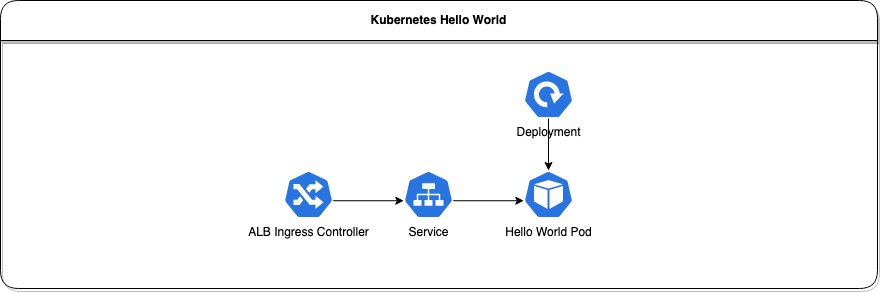

The diagram above was exported from draw.io. Its source (the exported page's mxGraphModel, read from the mxfile embedded in the PNG):
<mxGraphModel dx="1978" dy="1298" grid="0" gridSize="10" guides="1" tooltips="1" connect="1" arrows="1" fold="1" page="1" pageScale="1" pageWidth="827" pageHeight="1169" math="0" shadow="0">
  <root>
    <mxCell id="0" />
    <mxCell id="1" parent="0" />
    <mxCell id="p7XjKJz3IgidZ33O7g1o-1" value="Kubernetes Hello World" style="swimlane;whiteSpace=wrap;html=1;arcSize=15;startSize=40;rounded=1;shadow=1;" vertex="1" parent="1">
      <mxGeometry x="390" y="230" width="877" height="288" as="geometry">
        <mxRectangle x="41" y="20" width="100" height="40" as="alternateBounds" />
      </mxGeometry>
    </mxCell>
    <mxCell id="5Ti5kLhdoD_53tbEiyKw-1" value="ALB Ingress Controller" style="sketch=0;html=1;dashed=0;whitespace=wrap;fillColor=#2875E2;strokeColor=#ffffff;points=[[0.005,0.63,0],[0.1,0.2,0],[0.9,0.2,0],[0.5,0,0],[0.995,0.63,0],[0.72,0.99,0],[0.5,1,0],[0.28,0.99,0]];verticalLabelPosition=bottom;align=center;verticalAlign=top;shape=mxgraph.kubernetes.icon;prIcon=ing" vertex="1" parent="p7XjKJz3IgidZ33O7g1o-1">
      <mxGeometry x="283" y="170" width="50" height="48" as="geometry" />
    </mxCell>
    <mxCell id="5Ti5kLhdoD_53tbEiyKw-2" value="Service" style="sketch=0;html=1;dashed=0;whitespace=wrap;fillColor=#2875E2;strokeColor=#ffffff;points=[[0.005,0.63,0],[0.1,0.2,0],[0.9,0.2,0],[0.5,0,0],[0.995,0.63,0],[0.72,0.99,0],[0.5,1,0],[0.28,0.99,0]];verticalLabelPosition=bottom;align=center;verticalAlign=top;shape=mxgraph.kubernetes.icon;prIcon=svc" vertex="1" parent="p7XjKJz3IgidZ33O7g1o-1">
      <mxGeometry x="403" y="170" width="50" height="48" as="geometry" />
    </mxCell>
    <mxCell id="5Ti5kLhdoD_53tbEiyKw-5" style="edgeStyle=orthogonalEdgeStyle;rounded=0;orthogonalLoop=1;jettySize=auto;html=1;exitX=0.995;exitY=0.63;exitDx=0;exitDy=0;exitPerimeter=0;entryX=0.005;entryY=0.63;entryDx=0;entryDy=0;entryPerimeter=0;" edge="1" parent="p7XjKJz3IgidZ33O7g1o-1" source="5Ti5kLhdoD_53tbEiyKw-1" target="5Ti5kLhdoD_53tbEiyKw-2">
      <mxGeometry relative="1" as="geometry" />
    </mxCell>
    <mxCell id="5Ti5kLhdoD_53tbEiyKw-3" value="&lt;div&gt;Deployment&lt;/div&gt;" style="sketch=0;html=1;dashed=0;whitespace=wrap;fillColor=#2875E2;strokeColor=#ffffff;points=[[0.005,0.63,0],[0.1,0.2,0],[0.9,0.2,0],[0.5,0,0],[0.995,0.63,0],[0.72,0.99,0],[0.5,1,0],[0.28,0.99,0]];verticalLabelPosition=bottom;align=center;verticalAlign=top;shape=mxgraph.kubernetes.icon;prIcon=deploy" vertex="1" parent="p7XjKJz3IgidZ33O7g1o-1">
      <mxGeometry x="523" y="70" width="50" height="48" as="geometry" />
    </mxCell>
    <mxCell id="5Ti5kLhdoD_53tbEiyKw-4" value="Hello World Pod" style="sketch=0;html=1;dashed=0;whitespace=wrap;fillColor=#2875E2;strokeColor=#ffffff;points=[[0.005,0.63,0],[0.1,0.2,0],[0.9,0.2,0],[0.5,0,0],[0.995,0.63,0],[0.72,0.99,0],[0.5,1,0],[0.28,0.99,0]];verticalLabelPosition=bottom;align=center;verticalAlign=top;shape=mxgraph.kubernetes.icon;prIcon=pod" vertex="1" parent="p7XjKJz3IgidZ33O7g1o-1">
      <mxGeometry x="523" y="170" width="50" height="48" as="geometry" />
    </mxCell>
    <mxCell id="5Ti5kLhdoD_53tbEiyKw-7" style="edgeStyle=orthogonalEdgeStyle;rounded=0;orthogonalLoop=1;jettySize=auto;html=1;exitX=0.995;exitY=0.63;exitDx=0;exitDy=0;exitPerimeter=0;entryX=0.005;entryY=0.63;entryDx=0;entryDy=0;entryPerimeter=0;" edge="1" parent="p7XjKJz3IgidZ33O7g1o-1" source="5Ti5kLhdoD_53tbEiyKw-2" target="5Ti5kLhdoD_53tbEiyKw-4">
      <mxGeometry relative="1" as="geometry" />
    </mxCell>
    <mxCell id="5Ti5kLhdoD_53tbEiyKw-6" style="edgeStyle=orthogonalEdgeStyle;rounded=0;orthogonalLoop=1;jettySize=auto;html=1;exitX=0.5;exitY=1;exitDx=0;exitDy=0;exitPerimeter=0;entryX=0.5;entryY=0;entryDx=0;entryDy=0;entryPerimeter=0;" edge="1" parent="p7XjKJz3IgidZ33O7g1o-1" source="5Ti5kLhdoD_53tbEiyKw-3" target="5Ti5kLhdoD_53tbEiyKw-4">
      <mxGeometry relative="1" as="geometry" />
    </mxCell>
  </root>
</mxGraphModel>